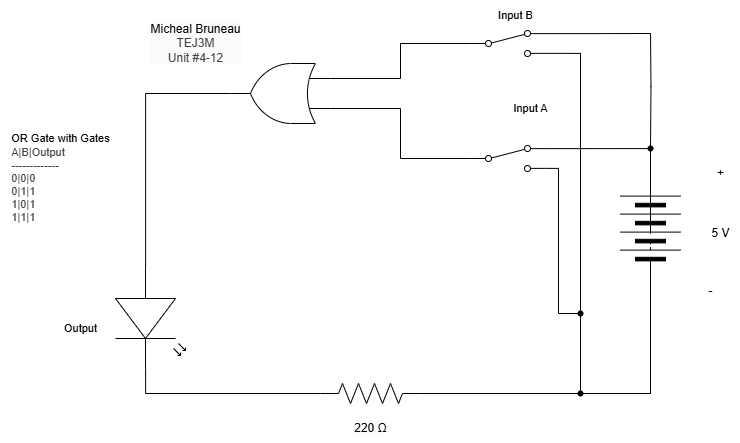

The diagram above was exported from draw.io. Its source (the exported page's mxGraphModel, read from the mxfile embedded in the PNG):
<mxGraphModel dx="2567" dy="1027" grid="1" gridSize="10" guides="1" tooltips="1" connect="1" arrows="1" fold="1" page="1" pageScale="1" pageWidth="850" pageHeight="1100" math="0" shadow="0">
  <root>
    <mxCell id="0" />
    <mxCell id="1" parent="0" />
    <mxCell id="2" value="&lt;span style=&quot;scrollbar-color: rgb(226, 226, 226) rgb(251, 251, 251); background-color: rgb(251, 251, 251); color: rgb(0, 0, 0);&quot;&gt;Micheal Bruneau&lt;/span&gt;&lt;div style=&quot;scrollbar-color: rgb(226, 226, 226) rgb(251, 251, 251); background-color: rgb(251, 251, 251); color: rgb(63, 63, 63);&quot;&gt;TEJ3M&lt;/div&gt;&lt;div style=&quot;scrollbar-color: rgb(226, 226, 226) rgb(251, 251, 251); background-color: rgb(251, 251, 251); color: rgb(63, 63, 63);&quot;&gt;Unit #4-12&lt;/div&gt;" style="text;html=1;align=center;verticalAlign=middle;resizable=0;points=[];autosize=1;strokeColor=none;fillColor=none;" parent="1" vertex="1">
      <mxGeometry x="110" y="230" width="110" height="60" as="geometry" />
    </mxCell>
    <mxCell id="3" style="edgeStyle=orthogonalEdgeStyle;shape=connector;rounded=0;html=1;exitX=0;exitY=0.5;exitDx=0;exitDy=0;entryX=1;entryY=0.88;entryDx=0;entryDy=0;strokeColor=default;align=center;verticalAlign=middle;fontFamily=Helvetica;fontSize=11;fontColor=default;labelBackgroundColor=default;endArrow=none;endFill=0;" parent="1" source="4" target="30" edge="1">
      <mxGeometry relative="1" as="geometry">
        <Array as="points">
          <mxPoint x="620" y="610" />
          <mxPoint x="550" y="610" />
          <mxPoint x="550" y="270" />
        </Array>
      </mxGeometry>
    </mxCell>
    <mxCell id="4" value="" style="pointerEvents=1;verticalLabelPosition=bottom;shadow=0;dashed=0;align=center;html=1;verticalAlign=top;shape=mxgraph.electrical.miscellaneous.batteryStack;rotation=-90;" parent="1" vertex="1">
      <mxGeometry x="570" y="415" width="100" height="60" as="geometry" />
    </mxCell>
    <mxCell id="5" value="+" style="text;html=1;align=center;verticalAlign=middle;resizable=0;points=[];autosize=1;strokeColor=none;fillColor=none;" parent="1" vertex="1">
      <mxGeometry x="675" y="375" width="30" height="30" as="geometry" />
    </mxCell>
    <mxCell id="6" value="-" style="text;html=1;align=center;verticalAlign=middle;resizable=0;points=[];autosize=1;strokeColor=none;fillColor=none;" parent="1" vertex="1">
      <mxGeometry x="665" y="493" width="30" height="30" as="geometry" />
    </mxCell>
    <mxCell id="7" value="5 V" style="text;html=1;align=center;verticalAlign=middle;resizable=0;points=[];autosize=1;strokeColor=none;fillColor=none;" parent="1" vertex="1">
      <mxGeometry x="670" y="435" width="40" height="30" as="geometry" />
    </mxCell>
    <mxCell id="12" style="edgeStyle=orthogonalEdgeStyle;shape=connector;curved=0;rounded=0;html=1;exitDx=0;exitDy=0;exitPerimeter=0;entryX=0;entryY=0.5;entryDx=0;entryDy=0;strokeColor=default;align=center;verticalAlign=middle;fontFamily=Helvetica;fontSize=11;fontColor=default;labelBackgroundColor=default;endArrow=none;endFill=0;" parent="1" source="19" target="4" edge="1">
      <mxGeometry relative="1" as="geometry">
        <Array as="points">
          <mxPoint x="620" y="610" />
        </Array>
      </mxGeometry>
    </mxCell>
    <mxCell id="13" style="edgeStyle=orthogonalEdgeStyle;shape=connector;curved=0;rounded=0;html=1;exitDx=0;exitDy=0;exitPerimeter=0;strokeColor=default;align=center;verticalAlign=middle;fontFamily=Helvetica;fontSize=11;fontColor=default;labelBackgroundColor=default;endArrow=none;endFill=0;entryX=1;entryY=0.88;entryDx=0;entryDy=0;" parent="1" source="33" target="24" edge="1">
      <mxGeometry relative="1" as="geometry">
        <mxPoint x="530" y="470" as="targetPoint" />
        <Array as="points">
          <mxPoint x="550" y="530" />
          <mxPoint x="528" y="530" />
          <mxPoint x="528" y="385" />
        </Array>
      </mxGeometry>
    </mxCell>
    <mxCell id="14" value="" style="pointerEvents=1;verticalLabelPosition=bottom;shadow=0;dashed=0;align=center;html=1;verticalAlign=top;shape=mxgraph.electrical.resistors.resistor_2;fontFamily=Helvetica;fontSize=11;fontColor=default;labelBackgroundColor=default;" parent="1" vertex="1">
      <mxGeometry x="290" y="600" width="100" height="20" as="geometry" />
    </mxCell>
    <mxCell id="18" value="" style="edgeStyle=orthogonalEdgeStyle;shape=connector;curved=0;rounded=0;html=1;exitX=1;exitY=0.5;exitDx=0;exitDy=0;exitPerimeter=0;entryDx=0;entryDy=0;strokeColor=default;align=center;verticalAlign=middle;fontFamily=Helvetica;fontSize=11;fontColor=default;labelBackgroundColor=default;endArrow=none;endFill=0;" parent="1" source="14" target="19" edge="1">
      <mxGeometry relative="1" as="geometry">
        <mxPoint x="390" y="750" as="sourcePoint" />
        <mxPoint x="620" y="640" as="targetPoint" />
      </mxGeometry>
    </mxCell>
    <mxCell id="20" value="Input A" style="text;html=1;align=center;verticalAlign=middle;resizable=0;points=[];autosize=1;strokeColor=none;fillColor=none;fontFamily=Helvetica;fontSize=11;fontColor=default;labelBackgroundColor=default;" parent="1" vertex="1">
      <mxGeometry x="470" y="310" width="60" height="30" as="geometry" />
    </mxCell>
    <mxCell id="21" value="&lt;span style=&quot;color: rgb(0, 0, 0); font-size: 12px; background-color: rgb(251, 251, 251);&quot;&gt;220 Ω&lt;/span&gt;" style="text;html=1;align=center;verticalAlign=middle;resizable=0;points=[];autosize=1;strokeColor=none;fillColor=none;fontFamily=Helvetica;fontSize=11;fontColor=default;labelBackgroundColor=default;" parent="1" vertex="1">
      <mxGeometry x="310" y="630" width="60" height="30" as="geometry" />
    </mxCell>
    <mxCell id="23" value="Output" style="text;html=1;align=center;verticalAlign=middle;resizable=0;points=[];autosize=1;strokeColor=none;fillColor=none;fontFamily=Helvetica;fontSize=11;fontColor=default;labelBackgroundColor=default;" parent="1" vertex="1">
      <mxGeometry x="20" y="530" width="60" height="30" as="geometry" />
    </mxCell>
    <mxCell id="55" style="edgeStyle=orthogonalEdgeStyle;shape=connector;rounded=0;html=1;exitX=1;exitY=0.12;exitDx=0;exitDy=0;entryX=1;entryY=0.5;entryDx=0;entryDy=0;strokeColor=default;align=center;verticalAlign=middle;fontFamily=Helvetica;fontSize=11;fontColor=default;labelBackgroundColor=default;endArrow=none;endFill=0;" parent="1" source="24" target="4" edge="1">
      <mxGeometry relative="1" as="geometry" />
    </mxCell>
    <mxCell id="24" value="" style="html=1;shape=mxgraph.electrical.electro-mechanical.twoWaySwitch;aspect=fixed;elSwitchState=2;" parent="1" vertex="1">
      <mxGeometry x="440" y="362" width="75" height="26" as="geometry" />
    </mxCell>
    <mxCell id="28" value="Input B" style="text;html=1;align=center;verticalAlign=middle;resizable=0;points=[];autosize=1;strokeColor=none;fillColor=none;fontFamily=Helvetica;fontSize=11;fontColor=default;labelBackgroundColor=default;" parent="1" vertex="1">
      <mxGeometry x="455" y="217" width="60" height="30" as="geometry" />
    </mxCell>
    <mxCell id="30" value="" style="html=1;shape=mxgraph.electrical.electro-mechanical.twoWaySwitch;aspect=fixed;elSwitchState=2;" parent="1" vertex="1">
      <mxGeometry x="440" y="247" width="75" height="26" as="geometry" />
    </mxCell>
    <mxCell id="32" value="" style="edgeStyle=orthogonalEdgeStyle;shape=connector;curved=0;rounded=0;html=1;exitDx=0;exitDy=0;exitPerimeter=0;strokeColor=default;align=center;verticalAlign=middle;fontFamily=Helvetica;fontSize=11;fontColor=default;labelBackgroundColor=default;endArrow=none;endFill=0;entryDx=0;entryDy=0;" parent="1" source="19" target="33" edge="1">
      <mxGeometry relative="1" as="geometry">
        <mxPoint x="515" y="460" as="targetPoint" />
        <Array as="points" />
        <mxPoint x="390" y="750" as="sourcePoint" />
      </mxGeometry>
    </mxCell>
    <mxCell id="33" value="" style="shape=waypoint;sketch=0;fillStyle=solid;size=6;pointerEvents=1;points=[];fillColor=none;resizable=0;rotatable=0;perimeter=centerPerimeter;snapToPoint=1;fontFamily=Helvetica;fontSize=11;fontColor=default;labelBackgroundColor=default;" parent="1" vertex="1">
      <mxGeometry x="540" y="520" width="20" height="20" as="geometry" />
    </mxCell>
    <mxCell id="34" value="&lt;div style=&quot;scrollbar-color: rgb(226, 226, 226) rgb(251, 251, 251); font-size: 11px; text-align: left; color: rgb(63, 63, 63);&quot;&gt;&lt;font color=&quot;#000000&quot;&gt;&lt;span style=&quot;background-color: rgb(255, 255, 255);&quot;&gt;OR Gate with Gates&lt;/span&gt;&lt;/font&gt;&lt;/div&gt;&lt;div style=&quot;scrollbar-color: rgb(226, 226, 226) rgb(251, 251, 251); font-size: 11px; text-align: left; color: rgb(63, 63, 63);&quot;&gt;&lt;span style=&quot;color: light-dark(rgb(63, 63, 63), rgb(183, 183, 183));&quot;&gt;A|B|Output&lt;/span&gt;&lt;/div&gt;&lt;div style=&quot;color: rgb(63, 63, 63); scrollbar-color: rgb(226, 226, 226) rgb(251, 251, 251); font-size: 11px; text-align: left;&quot;&gt;-------------&lt;/div&gt;&lt;div style=&quot;color: rgb(63, 63, 63); scrollbar-color: rgb(226, 226, 226) rgb(251, 251, 251); font-size: 11px; text-align: left;&quot;&gt;0|0|0&lt;/div&gt;&lt;div style=&quot;color: rgb(63, 63, 63); scrollbar-color: rgb(226, 226, 226) rgb(251, 251, 251); font-size: 11px; text-align: left;&quot;&gt;0|1|1&lt;/div&gt;&lt;div style=&quot;color: rgb(63, 63, 63); scrollbar-color: rgb(226, 226, 226) rgb(251, 251, 251); font-size: 11px; text-align: left;&quot;&gt;1|0|1&lt;/div&gt;&lt;div style=&quot;color: rgb(63, 63, 63); scrollbar-color: rgb(226, 226, 226) rgb(251, 251, 251); font-size: 11px; text-align: left;&quot;&gt;1|1|1&lt;/div&gt;" style="text;html=1;align=center;verticalAlign=middle;resizable=0;points=[];autosize=1;strokeColor=none;fillColor=none;" parent="1" vertex="1">
      <mxGeometry x="-30" y="340" width="120" height="110" as="geometry" />
    </mxCell>
    <mxCell id="40" value="" style="edgeStyle=orthogonalEdgeStyle;shape=connector;rounded=0;html=1;exitDx=0;exitDy=0;entryDx=0;entryDy=0;entryPerimeter=0;strokeColor=default;align=center;verticalAlign=middle;fontFamily=Helvetica;fontSize=11;fontColor=default;labelBackgroundColor=default;endArrow=none;endFill=0;" parent="1" target="41" edge="1">
      <mxGeometry relative="1" as="geometry">
        <mxPoint x="620" y="250" as="sourcePoint" />
        <mxPoint x="620" y="415" as="targetPoint" />
      </mxGeometry>
    </mxCell>
    <mxCell id="41" value="" style="shape=waypoint;sketch=0;fillStyle=solid;size=6;pointerEvents=1;points=[];fillColor=none;resizable=0;rotatable=0;perimeter=centerPerimeter;snapToPoint=1;fontFamily=Helvetica;fontSize=11;fontColor=default;labelBackgroundColor=default;" parent="1" vertex="1">
      <mxGeometry x="610" y="355" width="20" height="20" as="geometry" />
    </mxCell>
    <mxCell id="42" value="" style="edgeStyle=orthogonalEdgeStyle;shape=connector;rounded=0;html=1;exitX=1;exitY=0.12;exitDx=0;exitDy=0;entryDx=0;entryDy=0;entryPerimeter=0;strokeColor=default;align=center;verticalAlign=middle;fontFamily=Helvetica;fontSize=11;fontColor=default;labelBackgroundColor=default;endArrow=none;endFill=0;" parent="1" source="30" edge="1">
      <mxGeometry relative="1" as="geometry">
        <mxPoint x="515" y="250" as="sourcePoint" />
        <mxPoint x="620" y="250" as="targetPoint" />
      </mxGeometry>
    </mxCell>
    <mxCell id="47" style="edgeStyle=orthogonalEdgeStyle;shape=connector;rounded=0;html=1;exitX=1;exitY=0.5;exitDx=0;exitDy=0;strokeColor=default;align=center;verticalAlign=middle;fontFamily=Helvetica;fontSize=11;fontColor=default;labelBackgroundColor=default;endArrow=none;endFill=0;" parent="1" source="4" target="41" edge="1">
      <mxGeometry relative="1" as="geometry">
        <mxPoint x="619.9000000000001" y="515" as="targetPoint" />
        <Array as="points">
          <mxPoint x="620" y="450" />
          <mxPoint x="620" y="450" />
        </Array>
      </mxGeometry>
    </mxCell>
    <mxCell id="51" style="edgeStyle=orthogonalEdgeStyle;shape=connector;rounded=0;html=1;exitX=0;exitY=0.25;exitDx=0;exitDy=0;exitPerimeter=0;entryX=0;entryY=0.5;entryDx=0;entryDy=0;strokeColor=default;align=center;verticalAlign=middle;fontFamily=Helvetica;fontSize=11;fontColor=default;labelBackgroundColor=default;endArrow=none;endFill=0;" parent="1" source="48" target="24" edge="1">
      <mxGeometry relative="1" as="geometry" />
    </mxCell>
    <mxCell id="48" value="" style="verticalLabelPosition=bottom;shadow=0;dashed=0;align=center;html=1;verticalAlign=top;shape=mxgraph.electrical.logic_gates.logic_gate;operation=or;rotation=-180;" parent="1" vertex="1">
      <mxGeometry x="200" y="280" width="100" height="60" as="geometry" />
    </mxCell>
    <mxCell id="50" style="edgeStyle=orthogonalEdgeStyle;html=1;exitX=0;exitY=0.5;exitDx=0;exitDy=0;entryX=0;entryY=0.75;entryDx=0;entryDy=0;entryPerimeter=0;endArrow=none;endFill=0;rounded=0;" parent="1" source="30" target="48" edge="1">
      <mxGeometry relative="1" as="geometry" />
    </mxCell>
    <mxCell id="56" value="" style="verticalLabelPosition=bottom;shadow=0;dashed=0;align=center;html=1;verticalAlign=top;shape=mxgraph.electrical.opto_electronics.led_2;pointerEvents=1;fontFamily=Helvetica;fontSize=11;fontColor=default;labelBackgroundColor=default;rotation=90;" parent="1" vertex="1">
      <mxGeometry x="70" y="500" width="100" height="70" as="geometry" />
    </mxCell>
    <mxCell id="57" style="edgeStyle=orthogonalEdgeStyle;shape=connector;rounded=0;html=1;exitX=1;exitY=0.5;exitDx=0;exitDy=0;exitPerimeter=0;entryX=0;entryY=0.57;entryDx=0;entryDy=0;entryPerimeter=0;strokeColor=default;align=center;verticalAlign=middle;fontFamily=Helvetica;fontSize=11;fontColor=default;labelBackgroundColor=default;endArrow=none;endFill=0;" parent="1" source="48" target="56" edge="1">
      <mxGeometry relative="1" as="geometry" />
    </mxCell>
    <mxCell id="58" style="edgeStyle=orthogonalEdgeStyle;shape=connector;rounded=0;html=1;exitX=1;exitY=0.57;exitDx=0;exitDy=0;exitPerimeter=0;entryX=0;entryY=0.5;entryDx=0;entryDy=0;entryPerimeter=0;strokeColor=default;align=center;verticalAlign=middle;fontFamily=Helvetica;fontSize=11;fontColor=default;labelBackgroundColor=default;endArrow=none;endFill=0;" parent="1" source="56" target="14" edge="1">
      <mxGeometry relative="1" as="geometry" />
    </mxCell>
    <mxCell id="60" value="" style="edgeStyle=orthogonalEdgeStyle;shape=connector;curved=0;rounded=0;html=1;exitX=1;exitY=0.5;exitDx=0;exitDy=0;exitPerimeter=0;strokeColor=default;align=center;verticalAlign=middle;fontFamily=Helvetica;fontSize=11;fontColor=default;labelBackgroundColor=default;endArrow=none;endFill=0;entryDx=0;entryDy=0;" edge="1" parent="1" source="14" target="19">
      <mxGeometry relative="1" as="geometry">
        <mxPoint x="550" y="530" as="targetPoint" />
        <Array as="points">
          <mxPoint x="550" y="610" />
        </Array>
        <mxPoint x="390" y="690" as="sourcePoint" />
      </mxGeometry>
    </mxCell>
    <mxCell id="19" value="" style="shape=waypoint;sketch=0;fillStyle=solid;size=6;pointerEvents=1;points=[];fillColor=none;resizable=0;rotatable=0;perimeter=centerPerimeter;snapToPoint=1;fontFamily=Helvetica;fontSize=11;fontColor=default;labelBackgroundColor=default;" parent="1" vertex="1">
      <mxGeometry x="540" y="600" width="20" height="20" as="geometry" />
    </mxCell>
  </root>
</mxGraphModel>